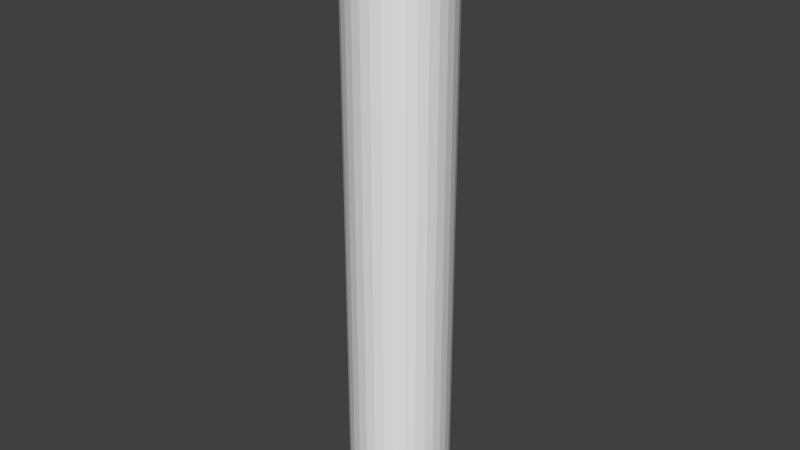 # Source: model.blend  (saved by Blender 2.70.0; exported with 4.5.12 LTS)
import bpy
from mathutils import Matrix  # noqa: F401  (used for matrix-valued properties, if any)

bpy.ops.wm.read_factory_settings(use_empty=True)
scene = bpy.context.scene
scene.name = 'Scene'

# ---- collections
col_collection_1 = bpy.data.collections.new('Collection 1'); scene.collection.children.link(col_collection_1)

# ---- world
world_world = bpy.data.worlds.new('World'); scene.world = world_world
world_world.color = (0.05088, 0.05088, 0.05088)
world_world.use_sun_shadow = False
world_world.sun_shadow_jitter_overblur = 0.0
world_world.cycles.sampling_method = 'MANUAL'
world_world.cycles.sample_map_resolution = 256

# ---- meshes
me_cylinder = bpy.data.meshes.new('Cylinder')
me_cylinder.from_pydata([(2.678e-08, 0.5, -0.8), (2.678e-08, 0.5, 0.8), (0.09755, 0.4904, -0.8), (0.09755, 0.4904, 0.8), (0.1913, 0.4619, -0.8), (0.1913, 0.4619, 0.8), (0.2778, 0.4157, -0.8), (0.2778, 0.4157, 0.8), (0.3536, 0.3536, -0.8), (0.3536, 0.3536, 0.8), (0.4157, 0.2778, -0.8), (0.4157, 0.2778, 0.8), (0.4619, 0.1913, -0.8), (0.4619, 0.1913, 0.8), (0.4904, 0.09755, -0.8), (0.4904, 0.09755, 0.8), (0.5, 1.97e-07, -0.8), (0.5, 1.97e-07, 0.8), (0.4904, -0.09754, -0.8), (0.4904, -0.09754, 0.8), (0.4619, -0.1913, -0.8), (0.4619, -0.1913, 0.8), (0.4157, -0.2778, -0.8), (0.4157, -0.2778, 0.8), (0.3536, -0.3536, -0.8), (0.3536, -0.3536, 0.8), (0.2778, -0.4157, -0.8), (0.2778, -0.4157, 0.8), (0.1913, -0.4619, -0.8), (0.1913, -0.4619, 0.8), (0.09755, -0.4904, -0.8), (0.09755, -0.4904, 0.8), (-1.361e-07, -0.5, -0.8), (-1.361e-07, -0.5, 0.8), (-0.09755, -0.4904, -0.8), (-0.09755, -0.4904, 0.8), (-0.1913, -0.4619, -0.8), (-0.1913, -0.4619, 0.8), (-0.2778, -0.4157, -0.8), (-0.2778, -0.4157, 0.8), (-0.3536, -0.3536, -0.8), (-0.3536, -0.3536, 0.8), (-0.4157, -0.2778, -0.8), (-0.4157, -0.2778, 0.8), (-0.4619, -0.1913, -0.8), (-0.4619, -0.1913, 0.8), (-0.4904, -0.09754, -0.8), (-0.4904, -0.09754, 0.8), (-0.5, 6.421e-07, -0.8), (-0.5, 6.421e-07, 0.8), (-0.4904, 0.09755, -0.8), (-0.4904, 0.09755, 0.8), (-0.4619, 0.1913, -0.8), (-0.4619, 0.1913, 0.8), (-0.4157, 0.2778, -0.8), (-0.4157, 0.2778, 0.8), (-0.3536, 0.3536, -0.8), (-0.3536, 0.3536, 0.8), (-0.2778, 0.4157, -0.8), (-0.2778, 0.4157, 0.8), (-0.1913, 0.4619, -0.8), (-0.1913, 0.4619, 0.8), (-0.09754, 0.4904, -0.8), (-0.09754, 0.4904, 0.8)], [], [(0, 1, 3, 2), (2, 3, 5, 4), (4, 5, 7, 6), (6, 7, 9, 8), (8, 9, 11, 10), (10, 11, 13, 12), (12, 13, 15, 14), (14, 15, 17, 16), (16, 17, 19, 18), (18, 19, 21, 20), (20, 21, 23, 22), (22, 23, 25, 24), (24, 25, 27, 26), (26, 27, 29, 28), (28, 29, 31, 30), (30, 31, 33, 32), (32, 33, 35, 34), (34, 35, 37, 36), (36, 37, 39, 38), (38, 39, 41, 40), (40, 41, 43, 42), (42, 43, 45, 44), (44, 45, 47, 46), (46, 47, 49, 48), (48, 49, 51, 50), (50, 51, 53, 52), (52, 53, 55, 54), (54, 55, 57, 56), (56, 57, 59, 58), (58, 59, 61, 60), (3, 1, 63, 61, 59, 57, 55, 53, 51, 49, 47, 45, 43, 41, 39, 37, 35, 33, 31, 29, 27, 25, 23, 21, 19, 17, 15, 13, 11, 9, 7, 5), (62, 63, 1, 0), (60, 61, 63, 62), (0, 2, 4, 6, 8, 10, 12, 14, 16, 18, 20, 22, 24, 26, 28, 30, 32, 34, 36, 38, 40, 42, 44, 46, 48, 50, 52, 54, 56, 58, 60, 62)])
_uv = me_cylinder.uv_layers.new(name='UVMap')
_uv.uv.foreach_set('vector', [0.09385, 0.0001302, 0.09385, 0.6816, 0.0626, 0.6816, 0.06261, 0.0001302, 0.06261, 0.0001302, 0.0626, 0.6816, 0.03136, 0.6816, 0.03136, 0.0001301, 0.03136, 0.0001301, 0.03136, 0.6816, 0.0001199, 0.6816, 0.0001205, 0.00013, 0.9999, 0.0001199, 0.9999, 0.6816, 0.9686, 0.6816, 0.9686, 0.0001206, 0.9686, 0.0001206, 0.9686, 0.6816, 0.9374, 0.6816, 0.9374, 0.0001213, 0.9374, 0.0001213, 0.9374, 0.6816, 0.9062, 0.6816, 0.9061, 0.0001221, 0.9061, 0.0001221, 0.9062, 0.6816, 0.8749, 0.6816, 0.8749, 0.0001228, 0.8749, 0.0001228, 0.8749, 0.6816, 0.8437, 0.6816, 0.8437, 0.0001236, 0.8437, 0.0001236, 0.8437, 0.6816, 0.8124, 0.6816, 0.8124, 0.0001243, 0.8124, 0.0001243, 0.8124, 0.6816, 0.7812, 0.6816, 0.7812, 0.000125, 0.7812, 0.000125, 0.7812, 0.6816, 0.7499, 0.6816, 0.7499, 0.0001257, 0.7499, 0.0001257, 0.7499, 0.6816, 0.7187, 0.6816, 0.7187, 0.0001263, 0.7187, 0.0001263, 0.7187, 0.6816, 0.6875, 0.6816, 0.6874, 0.0001269, 0.6874, 0.0001269, 0.6875, 0.6816, 0.6562, 0.6816, 0.6562, 0.0001274, 0.6562, 0.0001274, 0.6562, 0.6816, 0.625, 0.6816, 0.625, 0.000128, 0.625, 0.000128, 0.625, 0.6816, 0.5937, 0.6816, 0.5937, 0.0001284, 0.5937, 0.0001284, 0.5937, 0.6816, 0.5625, 0.6816, 0.5625, 0.0001288, 0.5625, 0.0001288, 0.5625, 0.6816, 0.5312, 0.6816, 0.5312, 0.0001291, 0.5312, 0.0001291, 0.5312, 0.6816, 0.5, 0.6816, 0.5, 0.0001294, 0.5, 0.0001294, 0.5, 0.6816, 0.4688, 0.6816, 0.4688, 0.0001297, 0.4688, 0.0001297, 0.4688, 0.6816, 0.4375, 0.6816, 0.4375, 0.0001299, 0.4375, 0.0001299, 0.4375, 0.6816, 0.4063, 0.6816, 0.4063, 0.0001301, 0.4063, 0.0001301, 0.4063, 0.6816, 0.375, 0.6816, 0.375, 0.0001302, 0.375, 0.0001302, 0.375, 0.6816, 0.3438, 0.6816, 0.3438, 0.0001302, 0.3438, 0.0001302, 0.3438, 0.6816, 0.3125, 0.6816, 0.3125, 0.0001303, 0.3125, 0.0001303, 0.3125, 0.6816, 0.2813, 0.6816, 0.2813, 0.0001304, 0.2813, 0.0001304, 0.2813, 0.6816, 0.2501, 0.6816, 0.2501, 0.0001304, 0.2501, 0.0001304, 0.2501, 0.6816, 0.2188, 0.6816, 0.2188, 0.0001304, 0.2188, 0.0001304, 0.2188, 0.6816, 0.1876, 0.6816, 0.1876, 0.0001304, 0.1876, 0.0001304, 0.1876, 0.6816, 0.1563, 0.6816, 0.1563, 0.0001304, 0.2339, 0.9819, 0.205, 0.9938, 0.1743, 0.9999, 0.1431, 0.9999, 0.1125, 0.9938, 0.0836, 0.9819, 0.05762, 0.9645, 0.03553, 0.9424, 0.01817, 0.9164, 0.006215, 0.8876, 0.0001199, 0.8569, 0.00012, 0.8257, 0.006215, 0.795, 0.01817, 0.7662, 0.03553, 0.7402, 0.05762, 0.7181, 0.0836, 0.7008, 0.1125, 0.6888, 0.1431, 0.6827, 0.1743, 0.6827, 0.205, 0.6888, 0.2339, 0.7008, 0.2598, 0.7181, 0.2819, 0.7402, 0.2993, 0.7662, 0.3112, 0.795, 0.3173, 0.8257, 0.3173, 0.8569, 0.3112, 0.8876, 0.2993, 0.9164, 0.2819, 0.9424, 0.2598, 0.9645, 0.1251, 0.0001303, 0.1251, 0.6816, 0.09385, 0.6816, 0.09385, 0.0001302, 0.1563, 0.0001304, 0.1563, 0.6816, 0.1251, 0.6816, 0.1251, 0.0001303, 0.3751, 0.7181, 0.401, 0.7008, 0.4299, 0.6888, 0.4606, 0.6827, 0.4918, 0.6827, 0.5224, 0.6888, 0.5513, 0.7008, 0.5773, 0.7181, 0.5994, 0.7402, 0.6167, 0.7662, 0.6287, 0.795, 0.6348, 0.8257, 0.6348, 0.8569, 0.6287, 0.8876, 0.6167, 0.9164, 0.5994, 0.9424, 0.5773, 0.9645, 0.5513, 0.9819, 0.5224, 0.9938, 0.4918, 0.9999, 0.4606, 0.9999, 0.4299, 0.9938, 0.401, 0.9819, 0.3751, 0.9645, 0.353, 0.9424, 0.3356, 0.9164, 0.3237, 0.8876, 0.3176, 0.8569, 0.3176, 0.8257, 0.3237, 0.795, 0.3356, 0.7662, 0.353, 0.7402])
me_cylinder.materials.append(None)
me_cylinder.use_remesh_preserve_volume = False
me_cylinder.use_remesh_preserve_attributes = False
me_cylinder.use_mirror_vertex_groups = False
me_cylinder.update()
me_cylinder_001 = bpy.data.meshes.new('Cylinder.001')
me_cylinder_001.from_pydata([(0.0, 1.0, -1.0), (0.0, 1.0, 1.0), (0.1951, 0.9808, -1.0), (0.1951, 0.9808, 1.0), (0.3827, 0.9239, -1.0), (0.3827, 0.9239, 1.0), (0.5556, 0.8315, -1.0), (0.5556, 0.8315, 1.0), (0.7071, 0.7071, -1.0), (0.7071, 0.7071, 1.0), (0.8315, 0.5556, -1.0), (0.8315, 0.5556, 1.0), (0.9239, 0.3827, -1.0), (0.9239, 0.3827, 1.0), (0.9808, 0.1951, -1.0), (0.9808, 0.1951, 1.0), (1.0, 7.55e-08, -1.0), (1.0, 7.55e-08, 1.0), (0.9808, -0.1951, -1.0), (0.9808, -0.1951, 1.0), (0.9239, -0.3827, -1.0), (0.9239, -0.3827, 1.0), (0.8315, -0.5556, -1.0), (0.8315, -0.5556, 1.0), (0.7071, -0.7071, -1.0), (0.7071, -0.7071, 1.0), (0.5556, -0.8315, -1.0), (0.5556, -0.8315, 1.0), (0.3827, -0.9239, -1.0), (0.3827, -0.9239, 1.0), (0.1951, -0.9808, -1.0), (0.1951, -0.9808, 1.0), (-3.258e-07, -1.0, -1.0), (-3.258e-07, -1.0, 1.0), (-0.1951, -0.9808, -1.0), (-0.1951, -0.9808, 1.0), (-0.3827, -0.9239, -1.0), (-0.3827, -0.9239, 1.0), (-0.5556, -0.8315, -1.0), (-0.5556, -0.8315, 1.0), (-0.7071, -0.7071, -1.0), (-0.7071, -0.7071, 1.0), (-0.8315, -0.5556, -1.0), (-0.8315, -0.5556, 1.0), (-0.9239, -0.3827, -1.0), (-0.9239, -0.3827, 1.0), (-0.9808, -0.1951, -1.0), (-0.9808, -0.1951, 1.0), (-1.0, 9.656e-07, -1.0), (-1.0, 9.656e-07, 1.0), (-0.9808, 0.1951, -1.0), (-0.9808, 0.1951, 1.0), (-0.9239, 0.3827, -1.0), (-0.9239, 0.3827, 1.0), (-0.8315, 0.5556, -1.0), (-0.8315, 0.5556, 1.0), (-0.7071, 0.7071, -1.0), (-0.7071, 0.7071, 1.0), (-0.5556, 0.8315, -1.0), (-0.5556, 0.8315, 1.0), (-0.3827, 0.9239, -1.0), (-0.3827, 0.9239, 1.0), (-0.1951, 0.9808, -1.0), (-0.1951, 0.9808, 1.0)], [], [(0, 1, 3, 2), (2, 3, 5, 4), (4, 5, 7, 6), (6, 7, 9, 8), (8, 9, 11, 10), (10, 11, 13, 12), (12, 13, 15, 14), (14, 15, 17, 16), (16, 17, 19, 18), (18, 19, 21, 20), (20, 21, 23, 22), (22, 23, 25, 24), (24, 25, 27, 26), (26, 27, 29, 28), (28, 29, 31, 30), (30, 31, 33, 32), (32, 33, 35, 34), (34, 35, 37, 36), (36, 37, 39, 38), (38, 39, 41, 40), (40, 41, 43, 42), (42, 43, 45, 44), (44, 45, 47, 46), (46, 47, 49, 48), (48, 49, 51, 50), (50, 51, 53, 52), (52, 53, 55, 54), (54, 55, 57, 56), (56, 57, 59, 58), (58, 59, 61, 60), (3, 1, 63, 61, 59, 57, 55, 53, 51, 49, 47, 45, 43, 41, 39, 37, 35, 33, 31, 29, 27, 25, 23, 21, 19, 17, 15, 13, 11, 9, 7, 5), (62, 63, 1, 0), (60, 61, 63, 62), (0, 2, 4, 6, 8, 10, 12, 14, 16, 18, 20, 22, 24, 26, 28, 30, 32, 34, 36, 38, 40, 42, 44, 46, 48, 50, 52, 54, 56, 58, 60, 62)])
_uv = me_cylinder_001.uv_layers.new(name='UVMap')
_uv.uv.foreach_set('vector', [0.09385, 0.0001302, 0.09385, 0.6816, 0.0626, 0.6816, 0.06261, 0.0001302, 0.06261, 0.0001302, 0.0626, 0.6816, 0.03136, 0.6816, 0.03136, 0.0001301, 0.03136, 0.0001301, 0.03136, 0.6816, 0.0001199, 0.6816, 0.0001205, 0.00013, 0.9999, 0.0001199, 0.9999, 0.6816, 0.9686, 0.6816, 0.9686, 0.0001206, 0.9686, 0.0001206, 0.9686, 0.6816, 0.9374, 0.6816, 0.9374, 0.0001213, 0.9374, 0.0001213, 0.9374, 0.6816, 0.9062, 0.6816, 0.9061, 0.0001221, 0.9061, 0.0001221, 0.9062, 0.6816, 0.8749, 0.6816, 0.8749, 0.0001228, 0.8749, 0.0001228, 0.8749, 0.6816, 0.8437, 0.6816, 0.8437, 0.0001236, 0.8437, 0.0001236, 0.8437, 0.6816, 0.8124, 0.6816, 0.8124, 0.0001243, 0.8124, 0.0001243, 0.8124, 0.6816, 0.7812, 0.6816, 0.7812, 0.000125, 0.7812, 0.000125, 0.7812, 0.6816, 0.7499, 0.6816, 0.7499, 0.0001257, 0.7499, 0.0001257, 0.7499, 0.6816, 0.7187, 0.6816, 0.7187, 0.0001263, 0.7187, 0.0001263, 0.7187, 0.6816, 0.6875, 0.6816, 0.6874, 0.0001269, 0.6874, 0.0001269, 0.6875, 0.6816, 0.6562, 0.6816, 0.6562, 0.0001274, 0.6562, 0.0001274, 0.6562, 0.6816, 0.625, 0.6816, 0.625, 0.000128, 0.625, 0.000128, 0.625, 0.6816, 0.5937, 0.6816, 0.5937, 0.0001284, 0.5937, 0.0001284, 0.5937, 0.6816, 0.5625, 0.6816, 0.5625, 0.0001288, 0.5625, 0.0001288, 0.5625, 0.6816, 0.5312, 0.6816, 0.5312, 0.0001291, 0.5312, 0.0001291, 0.5312, 0.6816, 0.5, 0.6816, 0.5, 0.0001294, 0.5, 0.0001294, 0.5, 0.6816, 0.4688, 0.6816, 0.4688, 0.0001297, 0.4688, 0.0001297, 0.4688, 0.6816, 0.4375, 0.6816, 0.4375, 0.0001299, 0.4375, 0.0001299, 0.4375, 0.6816, 0.4063, 0.6816, 0.4063, 0.0001301, 0.4063, 0.0001301, 0.4063, 0.6816, 0.375, 0.6816, 0.375, 0.0001302, 0.375, 0.0001302, 0.375, 0.6816, 0.3438, 0.6816, 0.3438, 0.0001302, 0.3438, 0.0001302, 0.3438, 0.6816, 0.3125, 0.6816, 0.3125, 0.0001303, 0.3125, 0.0001303, 0.3125, 0.6816, 0.2813, 0.6816, 0.2813, 0.0001304, 0.2813, 0.0001304, 0.2813, 0.6816, 0.2501, 0.6816, 0.2501, 0.0001304, 0.2501, 0.0001304, 0.2501, 0.6816, 0.2188, 0.6816, 0.2188, 0.0001304, 0.2188, 0.0001304, 0.2188, 0.6816, 0.1876, 0.6816, 0.1876, 0.0001304, 0.1876, 0.0001304, 0.1876, 0.6816, 0.1563, 0.6816, 0.1563, 0.0001304, 0.2339, 0.9819, 0.205, 0.9938, 0.1743, 0.9999, 0.1431, 0.9999, 0.1125, 0.9938, 0.0836, 0.9819, 0.05762, 0.9645, 0.03553, 0.9424, 0.01817, 0.9164, 0.006215, 0.8876, 0.0001199, 0.8569, 0.00012, 0.8257, 0.006215, 0.795, 0.01817, 0.7662, 0.03553, 0.7402, 0.05762, 0.7181, 0.0836, 0.7008, 0.1125, 0.6888, 0.1431, 0.6827, 0.1743, 0.6827, 0.205, 0.6888, 0.2339, 0.7008, 0.2598, 0.7181, 0.2819, 0.7402, 0.2993, 0.7662, 0.3112, 0.795, 0.3173, 0.8257, 0.3173, 0.8569, 0.3112, 0.8876, 0.2993, 0.9164, 0.2819, 0.9424, 0.2598, 0.9645, 0.1251, 0.0001303, 0.1251, 0.6816, 0.09385, 0.6816, 0.09385, 0.0001302, 0.1563, 0.0001304, 0.1563, 0.6816, 0.1251, 0.6816, 0.1251, 0.0001303, 0.3751, 0.7181, 0.401, 0.7008, 0.4299, 0.6888, 0.4606, 0.6827, 0.4918, 0.6827, 0.5224, 0.6888, 0.5513, 0.7008, 0.5773, 0.7181, 0.5994, 0.7402, 0.6167, 0.7662, 0.6287, 0.795, 0.6348, 0.8257, 0.6348, 0.8569, 0.6287, 0.8876, 0.6167, 0.9164, 0.5994, 0.9424, 0.5773, 0.9645, 0.5513, 0.9819, 0.5224, 0.9938, 0.4918, 0.9999, 0.4606, 0.9999, 0.4299, 0.9938, 0.401, 0.9819, 0.3751, 0.9645, 0.353, 0.9424, 0.3356, 0.9164, 0.3237, 0.8876, 0.3176, 0.8569, 0.3176, 0.8257, 0.3237, 0.795, 0.3356, 0.7662, 0.353, 0.7402])
me_cylinder_001.use_remesh_preserve_volume = False
me_cylinder_001.use_remesh_preserve_attributes = False
me_cylinder_001.use_mirror_vertex_groups = False
me_cylinder_001.update()

# ---- objects
ob_cylinder = bpy.data.objects.new('Cylinder', me_cylinder)
ob_cylinder_001 = bpy.data.objects.new('Cylinder.001', me_cylinder_001)

# ---- transforms, parenting, visibility, modifiers, constraints
ob_cylinder.location = (0.0, 0.0, 0.0)
ob_cylinder.scale = (0.1, 0.1, 0.6)
ob_cylinder.lineart.crease_threshold = 0.0
ob_cylinder_001.location = (0.0, 0.0, 0.0)
ob_cylinder_001.scale = (0.1, 0.1, 0.6)
ob_cylinder_001.lineart.crease_threshold = 0.0

# ---- collection membership
col_collection_1.objects.link(ob_cylinder)
col_collection_1.objects.link(ob_cylinder_001)

# ---- scene / render settings (as saved in the file)
scene.frame_start = 1; scene.frame_end = 250; scene.frame_set(1)
scene.render.engine = 'BLENDER_EEVEE_NEXT'
scene.render.resolution_percentage = 50
scene.render.dither_intensity = 0.0
scene.cycles.use_denoising = False
scene.cycles.samples = 10
scene.cycles.sampling_pattern = 'TABULATED_SOBOL'
scene.cycles.light_sampling_threshold = 0.0
scene.cycles.use_adaptive_sampling = False
scene.cycles.use_light_tree = False
scene.cycles.blur_glossy = 0.0
scene.cycles.volume_bounces = 1
scene.cycles.pixel_filter_type = 'GAUSSIAN'
scene.cycles.sample_clamp_indirect = 0.0
scene.view_settings.view_transform = 'Standard'
bpy.context.view_layer.update()

# ---- added for rendering (the .blend has no active camera and no usable light): camera, sun
cam_auto = bpy.data.cameras.new('AutoCamera')
cam_auto.lens = 50.0
cam_auto.sensor_width = 36.0
cam_auto.clip_end = 1000.0
ob_auto_camera = bpy.data.objects.new('AutoCamera', cam_auto)
scene.collection.objects.link(ob_auto_camera)
ob_auto_camera.location = (1.14069, -1.36883, 0.912555)
ob_auto_camera.rotation_euler = (1.09748, -7.21219e-08, 0.694738)
scene.camera = ob_auto_camera
light_auto_sun = bpy.data.lights.new('AutoSun', 'SUN')
light_auto_sun.energy = 3.0
light_auto_sun.angle = 0.0523599
ob_auto_sun = bpy.data.objects.new('AutoSun', light_auto_sun)
scene.collection.objects.link(ob_auto_sun)
ob_auto_sun.rotation_euler = (0.872665, 0.174533, 0.523599)
bpy.context.view_layer.update()
